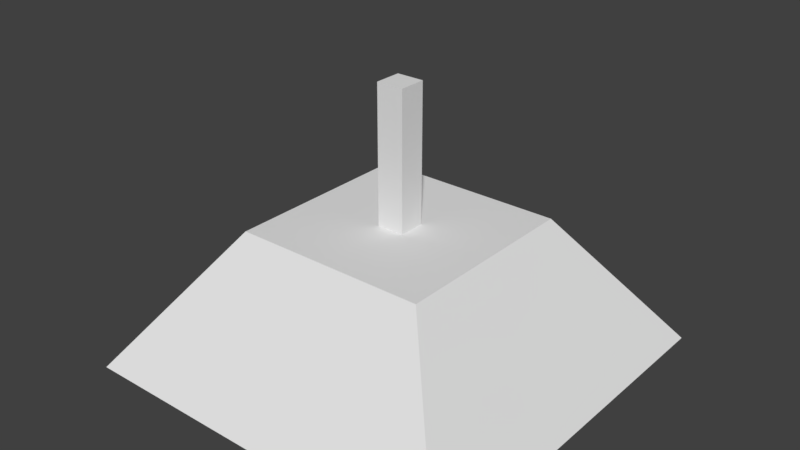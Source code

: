 # Source: Gun_battery.blend  (saved by Blender 2.77.0; exported with 4.5.12 LTS)
import bpy
from mathutils import Matrix  # noqa: F401  (used for matrix-valued properties, if any)

bpy.ops.wm.read_factory_settings(use_empty=True)
scene = bpy.context.scene
scene.name = 'Scene'

# ---- collections
col_collection_1 = bpy.data.collections.new('Collection 1'); scene.collection.children.link(col_collection_1)

# ---- materials (node trees are filled in below, after node groups)
mat_material = bpy.data.materials.new('Material')
mat_material.alpha_threshold = 0.0
mat_material.use_transparent_shadow = False
mat_material.roughness = 0.5
mat_material.line_color = (0.0, 0.0, 0.0, 1.0)

# ---- material node trees

# ---- world
world_world = bpy.data.worlds.new('World'); scene.world = world_world
world_world.color = (0.05088, 0.05088, 0.05088)
world_world.use_sun_shadow = False
world_world.sun_shadow_jitter_overblur = 0.0
world_world.cycles.sampling_method = 'MANUAL'

# ---- meshes
me_cube_001 = bpy.data.meshes.new('Cube.001')
me_cube_001.from_pydata([(-0.07, -0.07, 1.4), (-0.07, 0.07, 1.4), (-0.07, -0.07, 3.06e-09), (-0.07, 0.07, -3.06e-09), (0.07, -0.07, 1.4), (0.07, 0.07, 1.4), (0.07, -0.07, 3.06e-09), (0.07, 0.07, -3.06e-09)], [], [(1, 3, 2, 0), (3, 7, 6, 2), (7, 5, 4, 6), (5, 1, 0, 4), (0, 2, 6, 4), (5, 7, 3, 1)])
me_cube_001.use_remesh_preserve_volume = False
me_cube_001.use_remesh_preserve_attributes = False
me_cube_001.use_mirror_vertex_groups = False
me_cube_001.update()
me_cube = bpy.data.meshes.new('Cube')
me_cube.from_pydata([(1.0, 1.0, 0.0), (1.0, -1.0, 0.0), (-1.0, -1.0, 0.0), (-1.0, 1.0, 0.0), (0.5, 0.5, 0.7), (0.5, -0.5, 0.7), (-0.5, -0.5, 0.7), (-0.5, 0.5, 0.7)], [], [(0, 1, 2, 3), (4, 7, 6, 5), (0, 4, 5, 1), (1, 5, 6, 2), (2, 6, 7, 3), (4, 0, 3, 7)])
me_cube.materials.append(mat_material)
me_cube.use_remesh_preserve_volume = False
me_cube.use_remesh_preserve_attributes = False
me_cube.use_mirror_vertex_groups = False
me_cube.update()

# ---- objects
ob_gun_barrel = bpy.data.objects.new('Gun barrel', me_cube_001)
ob_gun_turret_base = bpy.data.objects.new('Gun turret base', me_cube)

# ---- transforms, parenting, visibility, modifiers, constraints
ob_gun_barrel.location = (0.0, 0.0, 0.0)
ob_gun_barrel.lineart.crease_threshold = 0.0
ob_gun_turret_base.location = (0.0, 0.0, 0.0)
ob_gun_turret_base.lock_rotations_4d = False
ob_gun_turret_base.empty_display_type = 'ARROWS'
ob_gun_turret_base.lineart.crease_threshold = 0.0

# ---- collection membership
col_collection_1.objects.link(ob_gun_barrel)
col_collection_1.objects.link(ob_gun_turret_base)

# ---- scene / render settings (as saved in the file)
scene.frame_start = 1; scene.frame_end = 250; scene.frame_set(1)
scene.render.engine = 'BLENDER_EEVEE_NEXT'
scene.render.resolution_percentage = 50
scene.render.dither_intensity = 0.0
scene.cycles.use_denoising = False
scene.cycles.samples = 128
scene.cycles.sampling_pattern = 'TABULATED_SOBOL'
scene.cycles.light_sampling_threshold = 0.0
scene.cycles.use_adaptive_sampling = False
scene.cycles.use_light_tree = False
scene.cycles.blur_glossy = 0.0
scene.cycles.sample_clamp_indirect = 0.0
scene.view_settings.view_transform = 'Standard'
bpy.context.view_layer.update()

# ---- added for rendering (the .blend has no active camera and no usable light): camera, sun
cam_auto = bpy.data.cameras.new('AutoCamera')
cam_auto.lens = 50.0
cam_auto.sensor_width = 36.0
cam_auto.clip_end = 1000.0
ob_auto_camera = bpy.data.objects.new('AutoCamera', cam_auto)
scene.collection.objects.link(ob_auto_camera)
ob_auto_camera.location = (2.91996, -3.50395, 3.03597)
ob_auto_camera.rotation_euler = (1.09748, -7.21219e-08, 0.694738)
scene.camera = ob_auto_camera
light_auto_sun = bpy.data.lights.new('AutoSun', 'SUN')
light_auto_sun.energy = 3.0
light_auto_sun.angle = 0.0523599
ob_auto_sun = bpy.data.objects.new('AutoSun', light_auto_sun)
scene.collection.objects.link(ob_auto_sun)
ob_auto_sun.rotation_euler = (0.872665, 0.174533, 0.523599)
bpy.context.view_layer.update()
